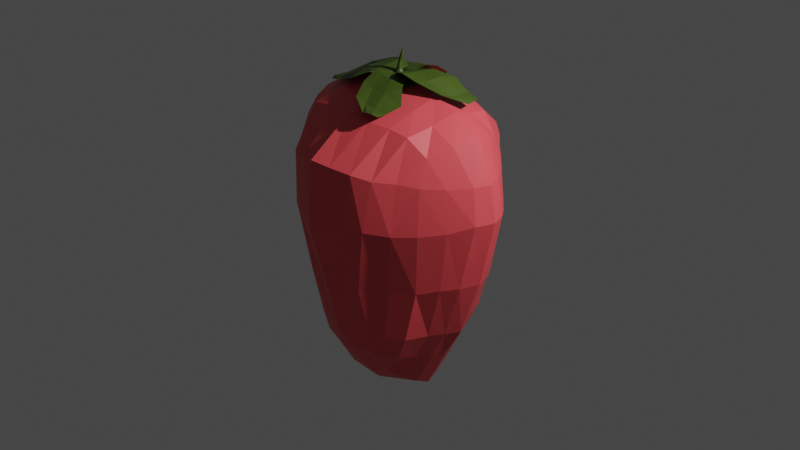 # Source: strawberry.blend  (saved by Blender 2.80.61; exported with 4.5.12 LTS)
import bpy
from mathutils import Matrix  # noqa: F401  (used for matrix-valued properties, if any)

bpy.ops.wm.read_factory_settings(use_empty=True)
scene = bpy.context.scene
scene.name = 'Scene'

# ---- collections
col_collection = bpy.data.collections.new('Collection'); scene.collection.children.link(col_collection)

# ---- materials (node trees are filled in below, after node groups)
mat_strawberry = bpy.data.materials.new('Strawberry')
mat_strawberry.alpha_threshold = 0.0
mat_strawberry.use_transparent_shadow = False
mat_strawberry.roughness = 0.5
mat_strawberry.line_color = (0.0, 0.0, 0.0, 1.0)
mat_strawberrystem = bpy.data.materials.new('StrawberryStem')
mat_strawberrystem.use_transparent_shadow = False
mat_strawberrystem.roughness = 0.25

# ---- material node trees
mat_strawberry.use_nodes = True; mat_strawberry.node_tree.nodes.clear()
_N = mat_strawberry.node_tree.nodes; _L = mat_strawberry.node_tree.links
n0 = _N.new('ShaderNodeOutputMaterial'); n0.name = 'Material Output'; n0.location = (300, 300)
n1 = _N.new('ShaderNodeBsdfPrincipled'); n1.name = 'Principled BSDF'; n1.location = (10, 300)
n1.distribution = 'GGX'
n1.subsurface_method = 'BURLEY'
n1.inputs[0].default_value = (0.8, 0.07324, 0.08523, 1.0)
n1.inputs[3].default_value = 1.45
_L.new(n1.outputs[0], n0.inputs[0])
n0.is_active_output = True
mat_strawberrystem.use_nodes = True; mat_strawberrystem.node_tree.nodes.clear()
_N = mat_strawberrystem.node_tree.nodes; _L = mat_strawberrystem.node_tree.links
n0 = _N.new('ShaderNodeOutputMaterial'); n0.name = 'Material Output'; n0.location = (300, 300)
n1 = _N.new('ShaderNodeBsdfPrincipled'); n1.name = 'Principled BSDF'; n1.location = (10, 300)
n1.distribution = 'GGX'
n1.subsurface_method = 'BURLEY'
n1.inputs[0].default_value = (0.04667, 0.08022, 0.006995, 1.0)
n1.inputs[3].default_value = 1.45
_L.new(n1.outputs[0], n0.inputs[0])
n0.is_active_output = True

# ---- world
world_world = bpy.data.worlds.new('World'); scene.world = world_world
world_world.use_nodes = True; world_world.node_tree.nodes.clear()
_N = world_world.node_tree.nodes; _L = world_world.node_tree.links
n0 = _N.new('ShaderNodeOutputWorld'); n0.name = 'World Output'; n0.location = (300, 300)
n1 = _N.new('ShaderNodeBackground'); n1.name = 'Background'; n1.location = (10, 300)
n1.inputs[0].default_value = (0.05088, 0.05088, 0.05088, 1.0)
_L.new(n1.outputs[0], n0.inputs[0])
n0.is_active_output = True
world_world.color = (0.05088, 0.05088, 0.05088)
world_world.use_sun_shadow = False
world_world.sun_shadow_jitter_overblur = 0.0

# ---- cameras
cam_camera = bpy.data.cameras.new('Camera')
cam_camera.clip_end = 100.0
cam_camera.ortho_scale = 7.314
cam_camera.show_background_images = True
cam_camera.dof.focus_distance = 0.0
cam_camera.dof.aperture_fstop = 128.0

# ---- lights
light_light = bpy.data.lights.new('Light', 'POINT')
light_light.transmission_factor = 0.0
light_light.cutoff_distance = 30.0
light_light.energy = 1000.0
light_light.shadow_buffer_clip_start = 1.001
light_light.shadow_soft_size = 0.1
light_light.shadow_maximum_resolution = 0.006
light_light.use_absolute_resolution = True

# ---- meshes
me_cube = bpy.data.meshes.new('Cube')
me_cube.from_pydata([(-0.8686, -0.5884, 0.2129), (-1.291, 0.0, 0.3159), (-0.6949, -0.6931, 0.7245), (-0.6449, -0.5258, -1.029), (-0.8963, 0.0, -1.036), (-0.6449, -0.5258, -1.029), (-1.065, 0.0, 1.066), (-0.6949, -0.6931, 0.7245), (0.0, -1.105, 0.8703), (0.0, -0.8468, -0.9901), (-0.1528, 0.0, 1.416), (-0.8462, -0.5483, 0.6849), (-1.226, 0.0, 0.678), (-0.6792, -0.7559, 0.2038), (0.0, -1.156, 0.196), (-0.3862, -0.977, 0.802), (-0.355, -0.7393, -1.0), (-0.4925, 0.0, 1.342), (-0.3161, -1.012, 0.2251), (-0.5868, -0.6872, -0.4413), (0.0, -0.9778, -0.4541), (-1.123, 0.0, -0.4049), (-0.3512, -0.8681, -0.4566), (-0.7902, -0.5285, -0.4478), (-0.7059, 0.0, -1.361), (-0.5185, -0.4967, -1.305), (-0.4434, 0.0, -1.859), (-0.3042, -0.467, -1.563), (0.0, -0.4437, -1.712), (0.0, 0.0, -2.012), (0.0, -0.4437, -1.712), (0.0, 0.0, -2.012), (0.0, 0.0, -2.012), (0.0, -0.4437, -1.712), (0.0, 0.0, -2.012), (0.0, -0.4437, -1.712), (-0.7371, -0.3032, -1.03), (-1.009, -0.3644, 0.6675), (-0.835, -0.4478, 0.9487), (-1.05, -0.3864, 0.2409), (0.0, -0.6712, 1.182), (-0.4613, -0.5521, 1.156), (-0.943, -0.356, -0.4139), (-0.5752, -0.3055, -1.342), (0.0, -0.3004, -1.865), (-0.3929, -0.3064, -1.689), (0.0, -0.3004, -1.865), (0.0, -0.3004, -1.865), (0.0, -0.3004, -1.865), (-0.3327, -0.683, -1.252), (0.0, -0.7478, -1.293), (0.0, -0.2466, 1.33), (-0.2447, 0.0, 1.379), (-0.2447, 0.0, 1.379), (0.0, -0.2466, 1.33), (0.0, 0.0, 1.428), (0.0, -0.174, 1.399), (-0.5445, -0.8571, 0.7485), (-0.4814, -0.656, -1.015), (-0.7511, 0.0, 1.255), (-0.4803, -0.922, 0.2325), (-0.469, -0.7515, -0.4489), (-0.646, -0.5102, 1.11), (-0.4149, -0.5903, -1.291), (-0.182, -0.7904, -0.9939), (-0.1401, -1.085, 0.2105), (-0.1847, -1.047, 0.8351), (-0.1756, -0.8901, -0.4554), (-0.1424, -0.5198, -1.624), (-0.2217, 0.0, -1.935), (-0.205, -0.3039, -1.782), (-0.2261, -0.6155, 1.178), (-0.1635, -0.7405, -1.239), (-1.156, -0.1574, 0.6703), (-0.9584, -0.2302, 1.033), (-1.051, -0.1979, -0.4059), (-0.8213, -0.1516, -1.033), (-1.215, -0.1828, 0.3061), (-0.4769, -0.2688, 1.258), (-0.6613, -0.152, -1.351), (0.0, -0.1502, -1.938), (-0.4311, -0.154, -1.781), (0.0, -0.1502, -1.938), (0.0, -0.1502, -1.938), (0.0, -0.1502, -1.938), (-0.7046, -0.2488, 1.172), (-0.2155, -0.1521, -1.86)], [(3, 5), (7, 2)], [(62, 38, 2, 57), (58, 61, 19, 3), (36, 3, 23, 42), (74, 6, 12, 73), (3, 19, 23), (64, 16, 49, 72), (77, 73, 12, 1), (60, 18, 15, 57), (0, 13, 2, 11), (65, 14, 8, 66), (58, 3, 25, 63), (64, 67, 22, 16), (71, 41, 15, 66), (70, 44, 28, 68), (23, 19, 13, 0), (61, 22, 18, 60), (67, 20, 14, 65), (42, 23, 0, 39), (43, 45, 27, 25), (76, 4, 24, 79), (30, 28, 33, 35), (83, 32, 34, 84), (46, 30, 35, 48), (80, 29, 32, 83), (29, 31, 34, 32), (28, 44, 47, 33), (82, 46, 48, 84), (33, 47, 48, 35), (3, 36, 43, 25), (79, 81, 45, 43), (75, 42, 39, 77), (86, 80, 44, 70), (52, 51, 54, 53), (0, 11, 37, 39), (2, 38, 37, 11), (76, 36, 42, 75), (85, 74, 38, 62), (49, 63, 27), (72, 49, 27, 68), (51, 52, 17, 78, 41, 71, 40), (53, 54, 56, 10), (55, 10, 56), (78, 85, 62, 41), (19, 61, 60, 13), (16, 58, 63, 49), (13, 60, 57, 2), (16, 22, 61, 58), (41, 62, 57, 15), (50, 72, 68, 28), (81, 86, 70, 45), (22, 67, 65, 18), (45, 70, 68, 27), (40, 71, 66, 8), (9, 20, 67, 64), (18, 65, 66, 15), (9, 64, 72, 50), (26, 69, 86, 81), (17, 59, 85, 78), (59, 6, 74, 85), (4, 76, 75, 21), (69, 29, 80, 86), (21, 75, 77, 1), (24, 26, 81, 79), (31, 82, 84, 34), (44, 80, 83, 47), (47, 83, 84, 48), (36, 76, 79, 43), (39, 37, 73, 77), (38, 74, 73, 37), (27, 63, 25)])
me_cube.polygons.foreach_set('material_index', [0, 0, 0, 0, 0, 0, 0, 0, 0, 0, 0, 0, 0, 0, 0, 0, 0, 0, 0, 0, 0, 0, 0, 0, 0, 0, 0, 0, 0, 0, 0, 0, 0, 0, 0, 0, 0, 0, 0, 0, 1, 1, 0, 0, 0, 0, 0, 0, 0, 0, 0, 0, 0, 0, 0, 0, 0, 0, 0, 0, 0, 0, 0, 0, 0, 0, 0, 0, 0, 0])
_uv = me_cube.uv_layers.new(name='UVMap')
_uv.uv.foreach_set('vector', [0.5938, 0.1875, 0.625, 0.1875, 0.625, 0.25, 0.5938, 0.25, 0.375, 0.4688, 0.4496, 0.4688, 0.4512, 0.5, 0.375, 0.5, 0.375, 0.9375, 0.375, 1.0, 0.375, 1.0, 0.375, 0.9375, 0.625, 0.1562, 0.625, 0.125, 0.625, 0.125, 0.625, 0.1562, 0.375, 0.5, 0.4512, 0.5, 0.375, 0.5, 0.375, 0.4062, 0.375, 0.4375, 0.375, 0.4375, 0.375, 0.4063, 0.375, 0.5938, 0.625, 0.5938, 0.625, 0.625, 0.375, 0.625, 0.5366, 0.4687, 0.5332, 0.4375, 0.625, 0.4375, 0.625, 0.4688, 0.375, 0.5, 0.5401, 0.5, 0.625, 0.5, 0.625, 0.5, 0.5298, 0.4062, 0.5264, 0.375, 0.625, 0.375, 0.625, 0.4062, 0.375, 0.4688, 0.375, 0.5, 0.375, 0.5, 0.375, 0.4688, 0.375, 0.4062, 0.4463, 0.4062, 0.4479, 0.4375, 0.375, 0.4375, 0.5312, 0.1875, 0.5625, 0.1875, 0.5625, 0.25, 0.5312, 0.25, 0.4688, 0.9375, 0.5, 0.9375, 0.5, 1.0, 0.4688, 1.0, 0.375, 0.5, 0.4512, 0.5, 0.5401, 0.5, 0.375, 0.5, 0.4496, 0.4688, 0.4479, 0.4375, 0.5332, 0.4375, 0.5366, 0.4687, 0.4463, 0.4062, 0.4447, 0.375, 0.5264, 0.375, 0.5298, 0.4062, 0.375, 0.9375, 0.375, 1.0, 0.375, 1.0, 0.375, 0.9375, 0.375, 0.9375, 0.4375, 0.9375, 0.4375, 1.0, 0.375, 1.0, 0.375, 0.9062, 0.375, 0.875, 0.375, 0.875, 0.375, 0.9062, 0.0, 0.0, 0.0, 0.0, 0.0, 0.0, 0.0, 0.0, 0.5, 0.9062, 0.5, 0.875, 0.5, 0.875, 0.5, 0.9062, 0.0, 0.0, 0.0, 0.0, 0.0, 0.0, 0.0, 0.0, 0.5, 0.9062, 0.5, 0.875, 0.5, 0.875, 0.5, 0.9062, 0.0, 0.0, 0.0, 0.0, 0.0, 0.0, 0.0, 0.0, 0.5, 1.0, 0.5, 0.9375, 0.5, 0.9375, 0.5, 1.0, 0.0, 0.0, 0.0, 0.0, 0.0, 0.0, 0.0, 0.0, 0.5, 1.0, 0.5, 0.9375, 0.5, 0.9375, 0.5, 1.0, 0.375, 1.0, 0.375, 0.9375, 0.375, 0.9375, 0.375, 1.0, 0.375, 0.9062, 0.4375, 0.9063, 0.4375, 0.9375, 0.375, 0.9375, 0.375, 0.9062, 0.375, 0.9375, 0.375, 0.9375, 0.375, 0.9062, 0.4688, 0.9062, 0.5, 0.9062, 0.5, 0.9375, 0.4688, 0.9375, 0.5311, 0.125, 0.5, 0.1516, 0.5, 0.1516, 0.5311, 0.125, 0.375, 0.5, 0.625, 0.5, 0.625, 0.5625, 0.375, 0.5625, 0.625, 0.25, 0.625, 0.1875, 0.625, 0.1875, 0.625, 0.25, 0.375, 0.9062, 0.375, 0.9375, 0.375, 0.9375, 0.375, 0.9062, 0.5937, 0.1562, 0.625, 0.1562, 0.625, 0.1875, 0.5938, 0.1875, 0.375, 0.4375, 0.375, 0.4688, 0.375, 0.4375, 0.375, 0.4063, 0.375, 0.4375, 0.375, 0.4375, 0.375, 0.4062, 0.5, 0.1516, 0.5311, 0.125, 0.5625, 0.125, 0.5625, 0.1562, 0.5625, 0.1875, 0.5312, 0.1875, 0.5, 0.1875, 0.5311, 0.125, 0.5, 0.1516, 0.5, 0.1516, 0.5311, 0.125, 0.5, 0.125, 0.5311, 0.125, 0.5, 0.1516, 0.5625, 0.1562, 0.5937, 0.1562, 0.5938, 0.1875, 0.5625, 0.1875, 0.4512, 0.5, 0.4496, 0.4688, 0.5366, 0.4687, 0.5401, 0.5, 0.375, 0.4375, 0.375, 0.4688, 0.375, 0.4688, 0.375, 0.4375, 0.5401, 0.5, 0.5366, 0.4687, 0.625, 0.4688, 0.625, 0.5, 0.375, 0.4375, 0.4479, 0.4375, 0.4496, 0.4688, 0.375, 0.4688, 0.5625, 0.1875, 0.5938, 0.1875, 0.5938, 0.25, 0.5625, 0.25, 0.375, 0.375, 0.375, 0.4063, 0.375, 0.4062, 0.375, 0.375, 0.4375, 0.9063, 0.4688, 0.9062, 0.4688, 0.9375, 0.4375, 0.9375, 0.4479, 0.4375, 0.4463, 0.4062, 0.5298, 0.4062, 0.5332, 0.4375, 0.4375, 0.9375, 0.4688, 0.9375, 0.4688, 1.0, 0.4375, 1.0, 0.5, 0.1875, 0.5312, 0.1875, 0.5312, 0.25, 0.5, 0.25, 0.375, 0.375, 0.4447, 0.375, 0.4463, 0.4062, 0.375, 0.4062, 0.5332, 0.4375, 0.5298, 0.4062, 0.625, 0.4062, 0.625, 0.4375, 0.375, 0.375, 0.375, 0.4062, 0.375, 0.4063, 0.375, 0.375, 0.4375, 0.875, 0.4688, 0.875, 0.4688, 0.9062, 0.4375, 0.9063, 0.5625, 0.125, 0.5938, 0.125, 0.5937, 0.1562, 0.5625, 0.1562, 0.5938, 0.125, 0.625, 0.125, 0.625, 0.1562, 0.5937, 0.1562, 0.375, 0.875, 0.375, 0.9062, 0.375, 0.9062, 0.375, 0.875, 0.4688, 0.875, 0.5, 0.875, 0.5, 0.9062, 0.4688, 0.9062, 0.375, 0.875, 0.375, 0.9062, 0.375, 0.9062, 0.375, 0.875, 0.375, 0.875, 0.4375, 0.875, 0.4375, 0.9063, 0.375, 0.9062, 0.0, 0.0, 0.0, 0.0, 0.0, 0.0, 0.0, 0.0, 0.5, 0.9375, 0.5, 0.9062, 0.5, 0.9062, 0.5, 0.9375, 0.5, 0.9375, 0.5, 0.9062, 0.5, 0.9062, 0.5, 0.9375, 0.375, 0.9375, 0.375, 0.9062, 0.375, 0.9062, 0.375, 0.9375, 0.375, 0.5625, 0.625, 0.5625, 0.625, 0.5938, 0.375, 0.5938, 0.625, 0.1875, 0.625, 0.1562, 0.625, 0.1562, 0.625, 0.1875, 0.375, 0.4375, 0.375, 0.4688, 0.375, 0.5])
me_cube.materials.append(mat_strawberry)
me_cube.materials.append(mat_strawberrystem)
me_cube.use_remesh_preserve_volume = False
me_cube.use_remesh_preserve_attributes = False
me_cube.use_mirror_vertex_groups = False
me_cube.update()
me_cylinder = bpy.data.meshes.new('Cylinder')
me_cylinder.from_pydata([(0.001816, 0.05695, -0.4606), (0.05244, 0.006777, -0.1385), (0.03028, 0.04933, -0.4608), (0.05579, 0.0059, -0.1382), (0.05109, 0.02847, -0.4609), (0.05825, 0.003423, -0.138), (0.05867, -4.04e-09, -0.461), (0.05914, 8.571e-09, -0.1379), (0.05109, -0.02847, -0.4609), (0.05825, -0.003423, -0.138), (0.03028, -0.04933, -0.4608), (0.05579, -0.0059, -0.1382), (0.001816, -0.05695, -0.4606), (0.05244, -0.006777, -0.1385), (-0.02664, -0.04928, -0.4605), (0.04916, -0.005842, -0.1387), (-0.04745, -0.02843, -0.4605), (0.04666, -0.003354, -0.139), (-0.05506, -2.801e-08, -0.4606), (0.04573, 5.662e-09, -0.139), (-0.04745, 0.02843, -0.4605), (0.04666, 0.003354, -0.139), (-0.02664, 0.04928, -0.4605), (0.04916, 0.005842, -0.1387), (0.005586, 0.02848, -0.3719), (0.01572, 0.0164, -0.2826), (0.03515, 0.01846, -0.2109), (0.04442, 0.01607, -0.2077), (0.02372, 0.0141, -0.2841), (0.01976, 0.02444, -0.3727), (0.05183, 0.009441, -0.2038), (0.0298, 0.008158, -0.2825), (0.03002, 0.01413, -0.3737), (0.05501, 6.752e-09, -0.2004), (0.03274, 4.834e-09, -0.283), (0.03391, 8.961e-09, -0.3741), (0.05183, -0.009441, -0.2038), (0.0298, -0.008158, -0.2825), (0.03002, -0.01413, -0.3737), (0.04442, -0.01607, -0.2077), (0.02372, -0.0141, -0.2841), (0.01976, -0.02444, -0.3727), (0.03515, -0.01846, -0.2109), (0.01572, -0.0164, -0.2826), (0.005586, -0.02848, -0.3719), (0.02589, -0.01607, -0.2128), (0.007449, -0.01443, -0.2787), (-0.009208, -0.02507, -0.3714), (0.01915, -0.009162, -0.2132), (0.001126, -0.008513, -0.272), (-0.02072, -0.01478, -0.3716), (0.01675, -6.37e-10, -0.2128), (-0.001456, -3.468e-09, -0.2659), (-0.02525, -3.596e-09, -0.372), (0.01915, 0.009162, -0.2132), (0.001126, 0.008513, -0.272), (-0.02072, 0.01478, -0.3716), (0.02589, 0.01607, -0.2128), (0.007449, 0.01443, -0.2787), (-0.009208, 0.02507, -0.3714)], [], [(26, 1, 3, 27), (27, 3, 5, 30), (30, 5, 7, 33), (33, 7, 9, 36), (36, 9, 11, 39), (39, 11, 13, 42), (42, 13, 15, 45), (45, 15, 17, 48), (48, 17, 19, 51), (51, 19, 21, 54), (3, 1, 23, 21, 19, 17, 15, 13, 11, 9, 7, 5), (54, 21, 23, 57), (57, 23, 1, 26), (0, 2, 4, 6, 8, 10, 12, 14, 16, 18, 20, 22), (22, 59, 24, 0), (59, 58, 25, 24), (58, 57, 26, 25), (20, 56, 59, 22), (56, 55, 58, 59), (55, 54, 57, 58), (18, 53, 56, 20), (53, 52, 55, 56), (52, 51, 54, 55), (16, 50, 53, 18), (50, 49, 52, 53), (49, 48, 51, 52), (14, 47, 50, 16), (47, 46, 49, 50), (46, 45, 48, 49), (12, 44, 47, 14), (44, 43, 46, 47), (43, 42, 45, 46), (10, 41, 44, 12), (41, 40, 43, 44), (40, 39, 42, 43), (8, 38, 41, 10), (38, 37, 40, 41), (37, 36, 39, 40), (6, 35, 38, 8), (35, 34, 37, 38), (34, 33, 36, 37), (4, 32, 35, 6), (32, 31, 34, 35), (31, 30, 33, 34), (2, 29, 32, 4), (29, 28, 31, 32), (28, 27, 30, 31), (0, 24, 29, 2), (24, 25, 28, 29), (25, 26, 27, 28)])
_uv = me_cylinder.uv_layers.new(name='UVMap')
_uv.uv.foreach_set('vector', [1.0, 0.875, 1.0, 1.0, 0.9167, 1.0, 0.9167, 0.875, 0.9167, 0.875, 0.9167, 1.0, 0.8333, 1.0, 0.8333, 0.875, 0.8333, 0.875, 0.8333, 1.0, 0.75, 1.0, 0.75, 0.875, 0.75, 0.875, 0.75, 1.0, 0.6667, 1.0, 0.6667, 0.875, 0.6667, 0.875, 0.6667, 1.0, 0.5833, 1.0, 0.5833, 0.875, 0.5833, 0.875, 0.5833, 1.0, 0.5, 1.0, 0.5, 0.875, 0.5, 0.875, 0.5, 1.0, 0.4167, 1.0, 0.4167, 0.875, 0.4167, 0.875, 0.4167, 1.0, 0.3333, 1.0, 0.3333, 0.875, 0.3333, 0.875, 0.3333, 1.0, 0.25, 1.0, 0.25, 0.875, 0.25, 0.875, 0.25, 1.0, 0.1667, 1.0, 0.1667, 0.875, 0.37, 0.4578, 0.25, 0.49, 0.13, 0.4578, 0.04215, 0.37, 0.01, 0.25, 0.04215, 0.13, 0.13, 0.04215, 0.25, 0.01, 0.37, 0.04215, 0.4578, 0.13, 0.49, 0.25, 0.4578, 0.37, 0.1667, 0.875, 0.1667, 1.0, 0.08333, 1.0, 0.08333, 0.875, 0.08333, 0.875, 0.08333, 1.0, 7.451e-08, 1.0, 7.451e-08, 0.875, 0.75, 0.49, 0.87, 0.4578, 0.9578, 0.37, 0.99, 0.25, 0.9578, 0.13, 0.87, 0.04215, 0.75, 0.01, 0.63, 0.04215, 0.5422, 0.13, 0.51, 0.25, 0.5422, 0.37, 0.63, 0.4578, 0.08333, 0.5, 0.08333, 0.625, 7.451e-08, 0.625, 7.451e-08, 0.5, 0.08333, 0.625, 0.08333, 0.75, 7.451e-08, 0.75, 7.451e-08, 0.625, 0.08333, 0.75, 0.08333, 0.875, 7.451e-08, 0.875, 7.451e-08, 0.75, 0.1667, 0.5, 0.1667, 0.625, 0.08333, 0.625, 0.08333, 0.5, 0.1667, 0.625, 0.1667, 0.75, 0.08333, 0.75, 0.08333, 0.625, 0.1667, 0.75, 0.1667, 0.875, 0.08333, 0.875, 0.08333, 0.75, 0.25, 0.5, 0.25, 0.625, 0.1667, 0.625, 0.1667, 0.5, 0.25, 0.625, 0.25, 0.75, 0.1667, 0.75, 0.1667, 0.625, 0.25, 0.75, 0.25, 0.875, 0.1667, 0.875, 0.1667, 0.75, 0.3333, 0.5, 0.3333, 0.625, 0.25, 0.625, 0.25, 0.5, 0.3333, 0.625, 0.3333, 0.75, 0.25, 0.75, 0.25, 0.625, 0.3333, 0.75, 0.3333, 0.875, 0.25, 0.875, 0.25, 0.75, 0.4167, 0.5, 0.4167, 0.625, 0.3333, 0.625, 0.3333, 0.5, 0.4167, 0.625, 0.4167, 0.75, 0.3333, 0.75, 0.3333, 0.625, 0.4167, 0.75, 0.4167, 0.875, 0.3333, 0.875, 0.3333, 0.75, 0.5, 0.5, 0.5, 0.625, 0.4167, 0.625, 0.4167, 0.5, 0.5, 0.625, 0.5, 0.75, 0.4167, 0.75, 0.4167, 0.625, 0.5, 0.75, 0.5, 0.875, 0.4167, 0.875, 0.4167, 0.75, 0.5833, 0.5, 0.5833, 0.625, 0.5, 0.625, 0.5, 0.5, 0.5833, 0.625, 0.5833, 0.75, 0.5, 0.75, 0.5, 0.625, 0.5833, 0.75, 0.5833, 0.875, 0.5, 0.875, 0.5, 0.75, 0.6667, 0.5, 0.6667, 0.625, 0.5833, 0.625, 0.5833, 0.5, 0.6667, 0.625, 0.6667, 0.75, 0.5833, 0.75, 0.5833, 0.625, 0.6667, 0.75, 0.6667, 0.875, 0.5833, 0.875, 0.5833, 0.75, 0.75, 0.5, 0.75, 0.625, 0.6667, 0.625, 0.6667, 0.5, 0.75, 0.625, 0.75, 0.75, 0.6667, 0.75, 0.6667, 0.625, 0.75, 0.75, 0.75, 0.875, 0.6667, 0.875, 0.6667, 0.75, 0.8333, 0.5, 0.8333, 0.625, 0.75, 0.625, 0.75, 0.5, 0.8333, 0.625, 0.8333, 0.75, 0.75, 0.75, 0.75, 0.625, 0.8333, 0.75, 0.8333, 0.875, 0.75, 0.875, 0.75, 0.75, 0.9167, 0.5, 0.9167, 0.625, 0.8333, 0.625, 0.8333, 0.5, 0.9167, 0.625, 0.9167, 0.75, 0.8333, 0.75, 0.8333, 0.625, 0.9167, 0.75, 0.9167, 0.875, 0.8333, 0.875, 0.8333, 0.75, 1.0, 0.5, 1.0, 0.625, 0.9167, 0.625, 0.9167, 0.5, 1.0, 0.625, 1.0, 0.75, 0.9167, 0.75, 0.9167, 0.625, 1.0, 0.75, 1.0, 0.875, 0.9167, 0.875, 0.9167, 0.75])
me_cylinder.materials.append(mat_strawberrystem)
me_cylinder.use_remesh_preserve_volume = False
me_cylinder.use_remesh_preserve_attributes = False
me_cylinder.use_mirror_vertex_groups = False
me_cylinder.update()
me_cylinder_001 = bpy.data.meshes.new('Cylinder.001')
me_cylinder_001.from_pydata([(-0.3609, 0.3404, 0.1777), (0.1431, 0.2495, 0.2808), (-0.3015, 0.5701, 0.1894), (0.05827, 0.5013, 0.3061), (-0.2975, 0.6828, 0.2355), (-0.1266, 0.7049, 0.2642), (-0.2384, 0.1504, 0.1745), (0.1642, 0.08011, 0.2142), (-0.153, 0.02267, 0.07731), (0.124, 0.002413, 0.09311), (-0.09519, -0.001982, 0.001736), (0.08226, -0.002025, 0.004549), (-0.1478, 0.3003, 0.26), (-0.1693, 0.5588, 0.2272), (-0.2452, 0.6974, 0.2735), (-0.07089, 0.1191, 0.1933), (-0.03689, 0.01192, 0.08522), (-0.02112, -0.002018, 0.00292), (0.006974, 0.2781, 0.266), (0.05566, 0.1, 0.2019), (0.04905, 0.006464, 0.08966), (0.03405, -0.002025, 0.003791), (-0.04768, 0.5438, 0.243), (-0.1855, 0.7022, 0.2739)], [], [(18, 1, 3, 22), (22, 3, 5, 23), (12, 0, 6, 15), (15, 6, 8, 16), (16, 8, 10, 17), (20, 16, 17, 21), (19, 15, 16, 20), (18, 12, 15, 19), (2, 13, 14, 4), (0, 12, 13, 2), (1, 18, 19, 7), (7, 19, 20, 9), (9, 20, 21, 11), (13, 22, 23, 14), (12, 18, 22, 13)])
_uv = me_cylinder_001.uv_layers.new(name='UVMap')
_uv.uv.foreach_set('vector', [0.7284, 0.0, 1.0, 0.0, 1.0, 1.0, 0.7284, 1.0, 0.7284, 1.0, 1.0, 1.0, 1.0, 1.0, 0.7284, 1.0, 0.4174, 0.0, 0.0, 0.0, 0.0, 0.0, 0.4174, 0.0, 0.4174, 0.0, 0.0, 0.0, 0.0, 0.0, 0.4174, 0.0, 0.4174, 0.0, 0.0, 0.0, 0.0, 0.0, 0.4174, 0.0, 0.7284, 0.0, 0.4174, 0.0, 0.4174, 0.0, 0.7284, 0.0, 0.7284, 0.0, 0.4174, 0.0, 0.4174, 0.0, 0.7284, 0.0, 0.7284, 0.0, 0.4174, 0.0, 0.4174, 0.0, 0.7284, 0.0, 0.0, 1.0, 0.4174, 1.0, 0.4174, 1.0, 0.0, 1.0, 0.0, 0.0, 0.4174, 0.0, 0.4174, 1.0, 0.0, 1.0, 1.0, 0.0, 0.7284, 0.0, 0.7284, 0.0, 1.0, 0.0, 1.0, 0.0, 0.7284, 0.0, 0.7284, 0.0, 1.0, 0.0, 1.0, 0.0, 0.7284, 0.0, 0.7284, 0.0, 1.0, 0.0, 0.4174, 1.0, 0.7284, 1.0, 0.7284, 1.0, 0.4174, 1.0, 0.4174, 0.0, 0.7284, 0.0, 0.7284, 1.0, 0.4174, 1.0])
me_cylinder_001.materials.append(mat_strawberrystem)
me_cylinder_001.use_remesh_preserve_volume = False
me_cylinder_001.use_remesh_preserve_attributes = False
me_cylinder_001.use_mirror_vertex_groups = False
me_cylinder_001.update()
me_cylinder_003 = bpy.data.meshes.new('Cylinder.003')
me_cylinder_003.from_pydata([(-0.3212, 0.3406, 0.2123), (0.1865, 0.2374, 0.2856), (-0.25, 0.5773, 0.2868), (0.1281, 0.4732, 0.3579), (-0.2484, 0.6948, 0.345), (-0.0629, 0.7086, 0.3703), (-0.1879, 0.152, 0.1742), (0.1728, 0.07924, 0.2145), (-0.1176, 0.02435, 0.07676), (0.1305, 0.00272, 0.09301), (-0.07088, -0.0008278, 0.001361), (0.09008, -0.001654, 0.004429), (-0.0866, 0.2898, 0.2835), (-0.1078, 0.5603, 0.3171), (-0.1871, 0.7085, 0.3832), (-0.02704, 0.118, 0.1938), (-0.01241, 0.01308, 0.08485), (-0.003344, -0.001174, 0.002647), (0.07025, 0.2625, 0.2787), (0.08148, 0.09829, 0.2027), (0.06344, 0.007147, 0.08944), (0.04641, -0.001438, 0.003601), (0.006174, 0.5334, 0.3215), (-0.1216, 0.7101, 0.3829)], [], [(18, 1, 3, 22), (22, 3, 5, 23), (12, 0, 6, 15), (15, 6, 8, 16), (16, 8, 10, 17), (20, 16, 17, 21), (19, 15, 16, 20), (18, 12, 15, 19), (2, 13, 14, 4), (0, 12, 13, 2), (1, 18, 19, 7), (7, 19, 20, 9), (9, 20, 21, 11), (13, 22, 23, 14), (12, 18, 22, 13)])
_uv = me_cylinder_003.uv_layers.new(name='UVMap')
_uv.uv.foreach_set('vector', [0.7284, 0.0, 1.0, 0.0, 1.0, 1.0, 0.7284, 1.0, 0.7284, 1.0, 1.0, 1.0, 1.0, 1.0, 0.7284, 1.0, 0.4174, 0.0, 0.0, 0.0, 0.0, 0.0, 0.4174, 0.0, 0.4174, 0.0, 0.0, 0.0, 0.0, 0.0, 0.4174, 0.0, 0.4174, 0.0, 0.0, 0.0, 0.0, 0.0, 0.4174, 0.0, 0.7284, 0.0, 0.4174, 0.0, 0.4174, 0.0, 0.7284, 0.0, 0.7284, 0.0, 0.4174, 0.0, 0.4174, 0.0, 0.7284, 0.0, 0.7284, 0.0, 0.4174, 0.0, 0.4174, 0.0, 0.7284, 0.0, 0.0, 1.0, 0.4174, 1.0, 0.4174, 1.0, 0.0, 1.0, 0.0, 0.0, 0.4174, 0.0, 0.4174, 1.0, 0.0, 1.0, 1.0, 0.0, 0.7284, 0.0, 0.7284, 0.0, 1.0, 0.0, 1.0, 0.0, 0.7284, 0.0, 0.7284, 0.0, 1.0, 0.0, 1.0, 0.0, 0.7284, 0.0, 0.7284, 0.0, 1.0, 0.0, 0.4174, 1.0, 0.7284, 1.0, 0.7284, 1.0, 0.4174, 1.0, 0.4174, 0.0, 0.7284, 0.0, 0.7284, 1.0, 0.4174, 1.0])
me_cylinder_003.materials.append(mat_strawberrystem)
me_cylinder_003.use_remesh_preserve_volume = False
me_cylinder_003.use_remesh_preserve_attributes = False
me_cylinder_003.use_mirror_vertex_groups = False
me_cylinder_003.update()
me_cylinder_004 = bpy.data.meshes.new('Cylinder.004')
me_cylinder_004.from_pydata([(-0.3849, 0.37, 0.1337), (0.143, 0.2875, 0.2276), (-0.3761, 0.5328, 0.2241), (0.02012, 0.4996, 0.3035), (-0.3833, 0.6215, 0.2996), (-0.2124, 0.6404, 0.3326), (-0.2385, 0.1785, 0.135), (0.1642, 0.1072, 0.1763), (-0.153, 0.03485, 0.06029), (0.124, 0.01695, 0.07279), (-0.09519, 0.004635, -0.007513), (0.08226, 0.006785, -0.007765), (-0.1616, 0.3419, 0.2005), (-0.2382, 0.5266, 0.2565), (-0.3309, 0.6323, 0.3429), (-0.07089, 0.1456, 0.1562), (-0.03689, 0.0248, 0.06723), (-0.02112, 0.005717, -0.00789), (0.001583, 0.3206, 0.2078), (0.05566, 0.1265, 0.1649), (0.04905, 0.01968, 0.07119), (0.03405, 0.005687, -0.006987), (-0.1097, 0.5194, 0.2639), (-0.2713, 0.6361, 0.3445)], [], [(18, 1, 3, 22), (22, 3, 5, 23), (12, 0, 6, 15), (15, 6, 8, 16), (16, 8, 10, 17), (20, 16, 17, 21), (19, 15, 16, 20), (18, 12, 15, 19), (2, 13, 14, 4), (0, 12, 13, 2), (1, 18, 19, 7), (7, 19, 20, 9), (9, 20, 21, 11), (13, 22, 23, 14), (12, 18, 22, 13)])
_uv = me_cylinder_004.uv_layers.new(name='UVMap')
_uv.uv.foreach_set('vector', [0.7284, 0.0, 1.0, 0.0, 1.0, 1.0, 0.7284, 1.0, 0.7284, 1.0, 1.0, 1.0, 1.0, 1.0, 0.7284, 1.0, 0.4174, 0.0, 0.0, 0.0, 0.0, 0.0, 0.4174, 0.0, 0.4174, 0.0, 0.0, 0.0, 0.0, 0.0, 0.4174, 0.0, 0.4174, 0.0, 0.0, 0.0, 0.0, 0.0, 0.4174, 0.0, 0.7284, 0.0, 0.4174, 0.0, 0.4174, 0.0, 0.7284, 0.0, 0.7284, 0.0, 0.4174, 0.0, 0.4174, 0.0, 0.7284, 0.0, 0.7284, 0.0, 0.4174, 0.0, 0.4174, 0.0, 0.7284, 0.0, 0.0, 1.0, 0.4174, 1.0, 0.4174, 1.0, 0.0, 1.0, 0.0, 0.0, 0.4174, 0.0, 0.4174, 1.0, 0.0, 1.0, 1.0, 0.0, 0.7284, 0.0, 0.7284, 0.0, 1.0, 0.0, 1.0, 0.0, 0.7284, 0.0, 0.7284, 0.0, 1.0, 0.0, 1.0, 0.0, 0.7284, 0.0, 0.7284, 0.0, 1.0, 0.0, 0.4174, 1.0, 0.7284, 1.0, 0.7284, 1.0, 0.4174, 1.0, 0.4174, 0.0, 0.7284, 0.0, 0.7284, 1.0, 0.4174, 1.0])
me_cylinder_004.materials.append(mat_strawberrystem)
me_cylinder_004.use_remesh_preserve_volume = False
me_cylinder_004.use_remesh_preserve_attributes = False
me_cylinder_004.use_mirror_vertex_groups = False
me_cylinder_004.update()
me_cylinder_005 = bpy.data.meshes.new('Cylinder.005')
me_cylinder_005.from_pydata([(-0.3379, 0.3146, 0.2636), (0.143, 0.2495, 0.2809), (-0.3055, 0.541, 0.3171), (0.0407, 0.495, 0.3504), (-0.3127, 0.6564, 0.3632), (-0.1523, 0.6849, 0.3748), (-0.2169, 0.1369, 0.2099), (0.1642, 0.08011, 0.2142), (-0.1484, 0.01977, 0.08492), (0.124, 0.002413, 0.09311), (-0.09456, -0.002378, 0.002773), (0.08226, -0.002025, 0.004549), (-0.1353, 0.2854, 0.3104), (-0.1772, 0.5343, 0.339), (-0.2636, 0.673, 0.3959), (-0.06416, 0.1149, 0.2043), (-0.03647, 0.01166, 0.08591), (-0.02112, -0.002018, 0.00292), (0.008351, 0.2741, 0.2818), (0.05583, 0.09992, 0.2022), (0.04905, 0.006464, 0.08966), (0.03405, -0.002025, 0.003791), (-0.06508, 0.5279, 0.3279), (-0.2071, 0.6797, 0.3911)], [], [(18, 1, 3, 22), (22, 3, 5, 23), (12, 0, 6, 15), (15, 6, 8, 16), (16, 8, 10, 17), (20, 16, 17, 21), (19, 15, 16, 20), (18, 12, 15, 19), (2, 13, 14, 4), (0, 12, 13, 2), (1, 18, 19, 7), (7, 19, 20, 9), (9, 20, 21, 11), (13, 22, 23, 14), (12, 18, 22, 13)])
_uv = me_cylinder_005.uv_layers.new(name='UVMap')
_uv.uv.foreach_set('vector', [0.7284, 0.0, 1.0, 0.0, 1.0, 1.0, 0.7284, 1.0, 0.7284, 1.0, 1.0, 1.0, 1.0, 1.0, 0.7284, 1.0, 0.4174, 0.0, 0.0, 0.0, 0.0, 0.0, 0.4174, 0.0, 0.4174, 0.0, 0.0, 0.0, 0.0, 0.0, 0.4174, 0.0, 0.4174, 0.0, 0.0, 0.0, 0.0, 0.0, 0.4174, 0.0, 0.7284, 0.0, 0.4174, 0.0, 0.4174, 0.0, 0.7284, 0.0, 0.7284, 0.0, 0.4174, 0.0, 0.4174, 0.0, 0.7284, 0.0, 0.7284, 0.0, 0.4174, 0.0, 0.4174, 0.0, 0.7284, 0.0, 0.0, 1.0, 0.4174, 1.0, 0.4174, 1.0, 0.0, 1.0, 0.0, 0.0, 0.4174, 0.0, 0.4174, 1.0, 0.0, 1.0, 1.0, 0.0, 0.7284, 0.0, 0.7284, 0.0, 1.0, 0.0, 1.0, 0.0, 0.7284, 0.0, 0.7284, 0.0, 1.0, 0.0, 1.0, 0.0, 0.7284, 0.0, 0.7284, 0.0, 1.0, 0.0, 0.4174, 1.0, 0.7284, 1.0, 0.7284, 1.0, 0.4174, 1.0, 0.4174, 0.0, 0.7284, 0.0, 0.7284, 1.0, 0.4174, 1.0])
me_cylinder_005.materials.append(mat_strawberrystem)
me_cylinder_005.use_remesh_preserve_volume = False
me_cylinder_005.use_remesh_preserve_attributes = False
me_cylinder_005.use_mirror_vertex_groups = False
me_cylinder_005.update()

# ---- objects
ob_strawberry = bpy.data.objects.new('Strawberry', me_cube)
ob_light = bpy.data.objects.new('Light', light_light)
ob_camera = bpy.data.objects.new('Camera', cam_camera)
ob_stem = bpy.data.objects.new('Stem', me_cylinder)
ob_leaf = bpy.data.objects.new('Leaf', me_cylinder_001)
ob_leaf_002 = bpy.data.objects.new('Leaf.002', me_cylinder_003)
ob_leaf_003 = bpy.data.objects.new('Leaf.003', me_cylinder_004)
ob_leaf_004 = bpy.data.objects.new('Leaf.004', me_cylinder_005)

# ---- transforms, parenting, visibility, modifiers, constraints
ob_strawberry.location = (0.0, -2.487e-10, 2.012)
ob_strawberry.lock_rotations_4d = False
ob_strawberry.empty_display_type = 'ARROWS'
ob_strawberry.lineart.crease_threshold = 0.0
_m = ob_strawberry.modifiers.new('Mirror', 'MIRROR')
_m.use_axis = (True, True, False)
_m.use_clip = True
_m = ob_strawberry.modifiers.new('Triangulate', 'TRIANGULATE')
ob_light.location = (4.076, 1.005, 5.904)
ob_light.rotation_euler = (0.6503, 0.05522, 1.866)
ob_light.lock_rotations_4d = False
ob_light.empty_display_type = 'ARROWS'
ob_light.color = (0.0, 0.0, 0.0, 0.0)
ob_light.lineart.crease_threshold = 0.0
ob_camera.location = (7.359, -6.926, 6.872)
ob_camera.rotation_euler = (1.109, 0.0, 0.8149)
ob_camera.lock_rotations_4d = False
ob_camera.empty_display_type = 'ARROWS'
ob_camera.color = (0.0, 0.0, 0.0, 0.0)
ob_camera.display_type = 'WIRE'
ob_camera.lineart.crease_threshold = 0.0
ob_stem.location = (0.0, -2.487e-10, 3.832)
ob_stem.scale = (1.0, 1.0, 0.8653)
ob_stem.lineart.crease_threshold = 0.0
_m = ob_stem.modifiers.new('Triangulate', 'TRIANGULATE')
ob_leaf.location = (0.008323, 0.02245, 3.432)
ob_leaf.rotation_euler = (-0.6213, -0.0, 0.0)
ob_leaf.scale = (1.0, 1.0, 0.8653)
ob_leaf.lineart.crease_threshold = 0.0
_m = ob_leaf.modifiers.new('Triangulate', 'TRIANGULATE')
ob_leaf_002.location = (0.008323, 0.02245, 3.432)
ob_leaf_002.rotation_euler = (-0.6213, -0.0, 1.571)
ob_leaf_002.scale = (1.0, 1.0, 0.8653)
ob_leaf_002.lineart.crease_threshold = 0.0
ob_leaf_003.location = (0.008323, 0.02245, 3.432)
ob_leaf_003.rotation_euler = (-0.6213, -0.0, 3.142)
ob_leaf_003.scale = (1.0, 1.0, 0.8653)
ob_leaf_003.lineart.crease_threshold = 0.0
ob_leaf_004.location = (0.008323, 0.02245, 3.432)
ob_leaf_004.rotation_euler = (-0.6213, 0.0, 4.712)
ob_leaf_004.scale = (1.0, 1.0, 0.8653)
ob_leaf_004.lineart.crease_threshold = 0.0

# ---- collection membership
col_collection.objects.link(ob_strawberry)
col_collection.objects.link(ob_light)
col_collection.objects.link(ob_camera)
col_collection.objects.link(ob_stem)
col_collection.objects.link(ob_leaf)
col_collection.objects.link(ob_leaf_002)
col_collection.objects.link(ob_leaf_003)
col_collection.objects.link(ob_leaf_004)

# ---- scene / render settings (as saved in the file)
scene.camera = ob_camera
scene.frame_start = 1; scene.frame_end = 250; scene.frame_set(176)
scene.render.engine = 'BLENDER_EEVEE_NEXT'
scene.cycles.use_denoising = False
scene.cycles.samples = 128
scene.cycles.sampling_pattern = 'TABULATED_SOBOL'
scene.cycles.use_adaptive_sampling = False
scene.cycles.use_light_tree = False
scene.view_settings.view_transform = 'Filmic'
bpy.context.view_layer.update()
